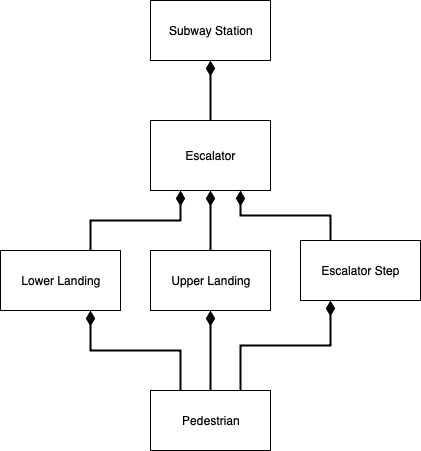

The diagram above was exported from draw.io. Its source (the exported page's mxGraphModel, read from the mxfile embedded in the PNG):
<mxGraphModel dx="932" dy="625" grid="1" gridSize="10" guides="1" tooltips="1" connect="1" arrows="1" fold="1" page="1" pageScale="1" pageWidth="850" pageHeight="1100" math="0" shadow="0">
  <root>
    <mxCell id="0" />
    <mxCell id="1" parent="0" />
    <mxCell id="mfTX9V7w030JD1PIEra0-1" value="Subway Station" style="rounded=0;whiteSpace=wrap;html=1;" parent="1" vertex="1">
      <mxGeometry x="360" y="70" width="120" height="60" as="geometry" />
    </mxCell>
    <mxCell id="OPcREjczvSur6kLx6aGU-20" style="edgeStyle=orthogonalEdgeStyle;rounded=0;orthogonalLoop=1;jettySize=auto;html=1;exitX=0.5;exitY=0;exitDx=0;exitDy=0;entryX=0.5;entryY=1;entryDx=0;entryDy=0;startArrow=none;startFill=0;endArrow=diamondThin;endFill=1;endSize=10;strokeWidth=2;" edge="1" parent="1" source="mfTX9V7w030JD1PIEra0-2" target="mfTX9V7w030JD1PIEra0-1">
      <mxGeometry relative="1" as="geometry" />
    </mxCell>
    <mxCell id="mfTX9V7w030JD1PIEra0-2" value="Escalator" style="rounded=0;whiteSpace=wrap;html=1;" parent="1" vertex="1">
      <mxGeometry x="360" y="190" width="120" height="70" as="geometry" />
    </mxCell>
    <mxCell id="OPcREjczvSur6kLx6aGU-17" style="edgeStyle=orthogonalEdgeStyle;rounded=0;orthogonalLoop=1;jettySize=auto;html=1;exitX=0.5;exitY=0;exitDx=0;exitDy=0;startArrow=none;startFill=0;endArrow=diamondThin;endFill=1;endSize=10;strokeWidth=2;entryX=0.5;entryY=1;entryDx=0;entryDy=0;" edge="1" parent="1" source="mfTX9V7w030JD1PIEra0-5" target="mfTX9V7w030JD1PIEra0-2">
      <mxGeometry relative="1" as="geometry">
        <mxPoint x="420" y="270" as="targetPoint" />
      </mxGeometry>
    </mxCell>
    <mxCell id="mfTX9V7w030JD1PIEra0-5" value="Upper Landing" style="rounded=0;whiteSpace=wrap;html=1;" parent="1" vertex="1">
      <mxGeometry x="360" y="320" width="120" height="60" as="geometry" />
    </mxCell>
    <mxCell id="OPcREjczvSur6kLx6aGU-19" style="edgeStyle=orthogonalEdgeStyle;rounded=0;orthogonalLoop=1;jettySize=auto;html=1;exitX=0.75;exitY=0;exitDx=0;exitDy=0;entryX=0.25;entryY=1;entryDx=0;entryDy=0;startArrow=none;startFill=0;endArrow=diamondThin;endFill=1;endSize=10;strokeWidth=2;" edge="1" parent="1" source="mfTX9V7w030JD1PIEra0-6" target="mfTX9V7w030JD1PIEra0-2">
      <mxGeometry relative="1" as="geometry" />
    </mxCell>
    <mxCell id="mfTX9V7w030JD1PIEra0-6" value="Lower Landing" style="rounded=0;whiteSpace=wrap;html=1;" parent="1" vertex="1">
      <mxGeometry x="210" y="320" width="120" height="60" as="geometry" />
    </mxCell>
    <mxCell id="OPcREjczvSur6kLx6aGU-18" style="edgeStyle=orthogonalEdgeStyle;rounded=0;orthogonalLoop=1;jettySize=auto;html=1;exitX=0.25;exitY=0;exitDx=0;exitDy=0;entryX=0.75;entryY=1;entryDx=0;entryDy=0;startArrow=none;startFill=0;endArrow=diamondThin;endFill=1;endSize=10;strokeWidth=2;" edge="1" parent="1" source="mfTX9V7w030JD1PIEra0-7" target="mfTX9V7w030JD1PIEra0-2">
      <mxGeometry relative="1" as="geometry" />
    </mxCell>
    <mxCell id="mfTX9V7w030JD1PIEra0-7" value="Escalator Step" style="rounded=0;whiteSpace=wrap;html=1;" parent="1" vertex="1">
      <mxGeometry x="510" y="310" width="120" height="60" as="geometry" />
    </mxCell>
    <mxCell id="OPcREjczvSur6kLx6aGU-4" style="edgeStyle=orthogonalEdgeStyle;rounded=0;orthogonalLoop=1;jettySize=auto;html=1;exitX=1;exitY=0.5;exitDx=0;exitDy=0;entryX=-0.017;entryY=0.414;entryDx=0;entryDy=0;entryPerimeter=0;strokeColor=none;" edge="1" parent="1" source="mfTX9V7w030JD1PIEra0-8" target="mfTX9V7w030JD1PIEra0-2">
      <mxGeometry relative="1" as="geometry" />
    </mxCell>
    <mxCell id="OPcREjczvSur6kLx6aGU-14" style="edgeStyle=orthogonalEdgeStyle;rounded=0;orthogonalLoop=1;jettySize=auto;html=1;exitX=0.5;exitY=0;exitDx=0;exitDy=0;startArrow=none;startFill=0;endArrow=diamondThin;endFill=1;strokeWidth=2;endSize=10;entryX=0.5;entryY=1;entryDx=0;entryDy=0;" edge="1" parent="1" source="mfTX9V7w030JD1PIEra0-8" target="mfTX9V7w030JD1PIEra0-5">
      <mxGeometry relative="1" as="geometry">
        <mxPoint x="420" y="390" as="targetPoint" />
      </mxGeometry>
    </mxCell>
    <mxCell id="OPcREjczvSur6kLx6aGU-15" style="edgeStyle=orthogonalEdgeStyle;rounded=0;orthogonalLoop=1;jettySize=auto;html=1;exitX=0.75;exitY=0;exitDx=0;exitDy=0;startArrow=none;startFill=0;endArrow=diamondThin;endFill=1;endSize=10;strokeWidth=2;entryX=0.25;entryY=1;entryDx=0;entryDy=0;" edge="1" parent="1" source="mfTX9V7w030JD1PIEra0-8" target="mfTX9V7w030JD1PIEra0-7">
      <mxGeometry relative="1" as="geometry">
        <mxPoint x="560" y="380" as="targetPoint" />
      </mxGeometry>
    </mxCell>
    <mxCell id="OPcREjczvSur6kLx6aGU-16" style="edgeStyle=orthogonalEdgeStyle;rounded=0;orthogonalLoop=1;jettySize=auto;html=1;exitX=0.25;exitY=0;exitDx=0;exitDy=0;startArrow=none;startFill=0;endArrow=diamondThin;endFill=1;endSize=10;strokeWidth=2;entryX=0.75;entryY=1;entryDx=0;entryDy=0;" edge="1" parent="1" source="mfTX9V7w030JD1PIEra0-8" target="mfTX9V7w030JD1PIEra0-6">
      <mxGeometry relative="1" as="geometry">
        <mxPoint x="280" y="390" as="targetPoint" />
      </mxGeometry>
    </mxCell>
    <mxCell id="mfTX9V7w030JD1PIEra0-8" value="Pedestrian" style="rounded=0;whiteSpace=wrap;html=1;" parent="1" vertex="1">
      <mxGeometry x="360" y="460" width="120" height="60" as="geometry" />
    </mxCell>
  </root>
</mxGraphModel>